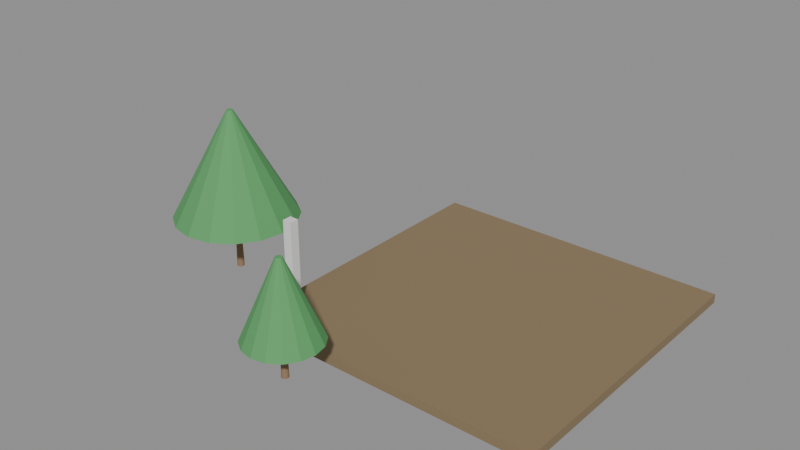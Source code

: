 # Source: e1903_after.blend  (saved by Blender 5.2.44; exported with 4.5.12 LTS)
import bpy
from mathutils import Matrix  # noqa: F401  (used for matrix-valued properties, if any)

bpy.ops.wm.read_factory_settings(use_empty=True)
scene = bpy.context.scene
scene.name = 'Scene'

# ---- materials (node trees are filled in below, after node groups)
mat_terreno = bpy.data.materials.new('Terreno')
mat_madera_tronco = bpy.data.materials.new('Madera_Tronco')
mat_follaje = bpy.data.materials.new('Follaje')
mat_hormigon = bpy.data.materials.new('Hormigon')

# ---- material node trees
mat_terreno.use_nodes = True; mat_terreno.node_tree.nodes.clear()
_N = mat_terreno.node_tree.nodes; _L = mat_terreno.node_tree.links
n0 = _N.new('ShaderNodeBsdfPrincipled'); n0.name = 'Principled BSDF'; n0.location = (-200, 100)
n0.inputs[0].default_value = (0.25, 0.18, 0.1, 1.0)
n0.inputs[2].default_value = 0.9
n0.inputs[3].default_value = 1.45
n0.inputs[10].default_value = 0.005
n1 = _N.new('ShaderNodeOutputMaterial'); n1.name = 'Material Output'; n1.location = (200, 100)
_L.new(n0.outputs[0], n1.inputs[0])
n1.is_active_output = True
mat_madera_tronco.use_nodes = True; mat_madera_tronco.node_tree.nodes.clear()
_N = mat_madera_tronco.node_tree.nodes; _L = mat_madera_tronco.node_tree.links
n0 = _N.new('ShaderNodeBsdfPrincipled'); n0.name = 'Principled BSDF'; n0.location = (-200, 100)
n0.inputs[0].default_value = (0.28, 0.18, 0.1, 1.0)
n0.inputs[2].default_value = 0.9
n0.inputs[3].default_value = 1.45
n0.inputs[10].default_value = 0.005
n1 = _N.new('ShaderNodeOutputMaterial'); n1.name = 'Material Output'; n1.location = (200, 100)
_L.new(n0.outputs[0], n1.inputs[0])
n1.is_active_output = True
mat_follaje.use_nodes = True; mat_follaje.node_tree.nodes.clear()
_N = mat_follaje.node_tree.nodes; _L = mat_follaje.node_tree.links
n0 = _N.new('ShaderNodeBsdfPrincipled'); n0.name = 'Principled BSDF'; n0.location = (-200, 100)
n0.inputs[0].default_value = (0.1, 0.35, 0.12, 1.0)
n0.inputs[2].default_value = 0.8
n0.inputs[3].default_value = 1.45
n0.inputs[10].default_value = 0.005
n1 = _N.new('ShaderNodeOutputMaterial'); n1.name = 'Material Output'; n1.location = (200, 100)
_L.new(n0.outputs[0], n1.inputs[0])
n1.is_active_output = True
mat_hormigon.use_nodes = True; mat_hormigon.node_tree.nodes.clear()
_N = mat_hormigon.node_tree.nodes; _L = mat_hormigon.node_tree.links
n0 = _N.new('ShaderNodeBsdfPrincipled'); n0.name = 'Principled BSDF'; n0.location = (-200, 100)
n0.inputs[3].default_value = 1.45
n0.inputs[10].default_value = 0.005
n1 = _N.new('ShaderNodeOutputMaterial'); n1.name = 'Material Output'; n1.location = (200, 100)
_L.new(n0.outputs[0], n1.inputs[0])
n1.is_active_output = True

# ---- meshes
me_jardin_base_cuerpo_mesh = bpy.data.meshes.new('Jardin_Base_Cuerpo_mesh')
me_jardin_base_cuerpo_mesh.from_pydata([(0.0, 0.0, 0.0), (10.0, 0.0, 0.0), (10.0, 10.0, 0.0), (0.0, 10.0, 0.0), (0.0, 0.0, 0.3), (10.0, 0.0, 0.3), (10.0, 10.0, 0.3), (0.0, 10.0, 0.3)], [], [(0, 1, 2, 3), (4, 5, 6, 7), (0, 1, 5, 4), (1, 2, 6, 5), (2, 3, 7, 6), (3, 0, 4, 7)])
me_jardin_base_cuerpo_mesh.materials.append(mat_terreno)
me_jardin_base_cuerpo_mesh.update()
me_arbol_grande_tronco_mesh = bpy.data.meshes.new('Arbol_Grande_Tronco_mesh')
me_arbol_grande_tronco_mesh.from_pydata([(0.0, 0.12, 0.0), (0.0, 0.084, 1.8), (0.06, 0.1039, 0.0), (0.042, 0.07275, 1.8), (0.1039, 0.06, 0.0), (0.07275, 0.042, 1.8), (0.12, 0.0, 0.0), (0.084, 0.0, 1.8), (0.1039, -0.06, 0.0), (0.07275, -0.042, 1.8), (0.06, -0.1039, 0.0), (0.042, -0.07275, 1.8), (0.0, -0.12, 0.0), (0.0, -0.084, 1.8), (-0.06, -0.1039, 0.0), (-0.042, -0.07275, 1.8), (-0.1039, -0.06, 0.0), (-0.07275, -0.042, 1.8), (-0.12, 0.0, 0.0), (-0.084, 0.0, 1.8), (-0.1039, 0.06, 0.0), (-0.07275, 0.042, 1.8), (-0.06, 0.1039, 0.0), (-0.042, 0.07275, 1.8)], [], [(0, 1, 3, 2), (2, 3, 5, 4), (4, 5, 7, 6), (6, 7, 9, 8), (8, 9, 11, 10), (10, 11, 13, 12), (12, 13, 15, 14), (14, 15, 17, 16), (16, 17, 19, 18), (18, 19, 21, 20), (3, 1, 23, 21, 19, 17, 15, 13, 11, 9, 7, 5), (20, 21, 23, 22), (22, 23, 1, 0), (0, 2, 4, 6, 8, 10, 12, 14, 16, 18, 20, 22)])
me_arbol_grande_tronco_mesh.materials.append(mat_madera_tronco)
me_arbol_grande_tronco_mesh.update()
me_arbol_grande_copa_mesh = bpy.data.meshes.new('Arbol_Grande_Copa_mesh')
me_arbol_grande_copa_mesh.from_pydata([(0.0, 2.0, 1.8), (0.0, 0.1, 5.3), (0.7654, 1.848, 1.8), (0.03827, 0.09239, 5.3), (1.414, 1.414, 1.8), (0.07071, 0.07071, 5.3), (1.848, 0.7654, 1.8), (0.09239, 0.03827, 5.3), (2.0, 0.0, 1.8), (0.1, 0.0, 5.3), (1.848, -0.7654, 1.8), (0.09239, -0.03827, 5.3), (1.414, -1.414, 1.8), (0.07071, -0.07071, 5.3), (0.7654, -1.848, 1.8), (0.03827, -0.09239, 5.3), (0.0, -2.0, 1.8), (0.0, -0.1, 5.3), (-0.7654, -1.848, 1.8), (-0.03827, -0.09239, 5.3), (-1.414, -1.414, 1.8), (-0.07071, -0.07071, 5.3), (-1.848, -0.7654, 1.8), (-0.09239, -0.03827, 5.3), (-2.0, 0.0, 1.8), (-0.1, 0.0, 5.3), (-1.848, 0.7654, 1.8), (-0.09239, 0.03827, 5.3), (-1.414, 1.414, 1.8), (-0.07071, 0.07071, 5.3), (-0.7654, 1.848, 1.8), (-0.03827, 0.09239, 5.3)], [], [(0, 1, 3, 2), (2, 3, 5, 4), (4, 5, 7, 6), (6, 7, 9, 8), (8, 9, 11, 10), (10, 11, 13, 12), (12, 13, 15, 14), (14, 15, 17, 16), (16, 17, 19, 18), (18, 19, 21, 20), (20, 21, 23, 22), (22, 23, 25, 24), (24, 25, 27, 26), (26, 27, 29, 28), (3, 1, 31, 29, 27, 25, 23, 21, 19, 17, 15, 13, 11, 9, 7, 5), (28, 29, 31, 30), (30, 31, 1, 0), (0, 2, 4, 6, 8, 10, 12, 14, 16, 18, 20, 22, 24, 26, 28, 30)])
me_arbol_grande_copa_mesh.materials.append(mat_follaje)
me_arbol_grande_copa_mesh.update()
me_arbol_pequeno_tronco_mesh = bpy.data.meshes.new('Arbol_Pequeno_Tronco_mesh')
me_arbol_pequeno_tronco_mesh.from_pydata([(0.0, 0.12, 0.0), (0.0, 0.084, 1.2), (0.06, 0.1039, 0.0), (0.042, 0.07275, 1.2), (0.1039, 0.06, 0.0), (0.07275, 0.042, 1.2), (0.12, 0.0, 0.0), (0.084, 0.0, 1.2), (0.1039, -0.06, 0.0), (0.07275, -0.042, 1.2), (0.06, -0.1039, 0.0), (0.042, -0.07275, 1.2), (0.0, -0.12, 0.0), (0.0, -0.084, 1.2), (-0.06, -0.1039, 0.0), (-0.042, -0.07275, 1.2), (-0.1039, -0.06, 0.0), (-0.07275, -0.042, 1.2), (-0.12, 0.0, 0.0), (-0.084, 0.0, 1.2), (-0.1039, 0.06, 0.0), (-0.07275, 0.042, 1.2), (-0.06, 0.1039, 0.0), (-0.042, 0.07275, 1.2)], [], [(0, 1, 3, 2), (2, 3, 5, 4), (4, 5, 7, 6), (6, 7, 9, 8), (8, 9, 11, 10), (10, 11, 13, 12), (12, 13, 15, 14), (14, 15, 17, 16), (16, 17, 19, 18), (18, 19, 21, 20), (3, 1, 23, 21, 19, 17, 15, 13, 11, 9, 7, 5), (20, 21, 23, 22), (22, 23, 1, 0), (0, 2, 4, 6, 8, 10, 12, 14, 16, 18, 20, 22)])
me_arbol_pequeno_tronco_mesh.materials.append(mat_madera_tronco)
me_arbol_pequeno_tronco_mesh.update()
me_arbol_pequeno_copa_mesh = bpy.data.meshes.new('Arbol_Pequeno_Copa_mesh')
me_arbol_pequeno_copa_mesh.from_pydata([(0.0, 1.2, 1.2), (0.0, 0.1, 3.7), (0.4592, 1.109, 1.2), (0.03827, 0.09239, 3.7), (0.8485, 0.8485, 1.2), (0.07071, 0.07071, 3.7), (1.109, 0.4592, 1.2), (0.09239, 0.03827, 3.7), (1.2, 0.0, 1.2), (0.1, 0.0, 3.7), (1.109, -0.4592, 1.2), (0.09239, -0.03827, 3.7), (0.8485, -0.8485, 1.2), (0.07071, -0.07071, 3.7), (0.4592, -1.109, 1.2), (0.03827, -0.09239, 3.7), (0.0, -1.2, 1.2), (0.0, -0.1, 3.7), (-0.4592, -1.109, 1.2), (-0.03827, -0.09239, 3.7), (-0.8485, -0.8485, 1.2), (-0.07071, -0.07071, 3.7), (-1.109, -0.4592, 1.2), (-0.09239, -0.03827, 3.7), (-1.2, 0.0, 1.2), (-0.1, 0.0, 3.7), (-1.109, 0.4592, 1.2), (-0.09239, 0.03827, 3.7), (-0.8485, 0.8485, 1.2), (-0.07071, 0.07071, 3.7), (-0.4592, 1.109, 1.2), (-0.03827, 0.09239, 3.7)], [], [(0, 1, 3, 2), (2, 3, 5, 4), (4, 5, 7, 6), (6, 7, 9, 8), (8, 9, 11, 10), (10, 11, 13, 12), (12, 13, 15, 14), (14, 15, 17, 16), (16, 17, 19, 18), (18, 19, 21, 20), (20, 21, 23, 22), (22, 23, 25, 24), (24, 25, 27, 26), (26, 27, 29, 28), (3, 1, 31, 29, 27, 25, 23, 21, 19, 17, 15, 13, 11, 9, 7, 5), (28, 29, 31, 30), (30, 31, 1, 0), (0, 2, 4, 6, 8, 10, 12, 14, 16, 18, 20, 22, 24, 26, 28, 30)])
me_arbol_pequeno_copa_mesh.materials.append(mat_follaje)
me_arbol_pequeno_copa_mesh.update()
me_columna_nuevo_cuerpo_mesh = bpy.data.meshes.new('Columna_Nuevo_Cuerpo_mesh')
me_columna_nuevo_cuerpo_mesh.from_pydata([(0.0, 0.0, 0.0), (0.3, 0.0, 0.0), (0.3, 0.3, 0.0), (0.0, 0.3, 0.0), (0.0, 0.0, 3.0), (0.3, 0.0, 3.0), (0.3, 0.3, 3.0), (0.0, 0.3, 3.0)], [], [(0, 1, 2, 3), (4, 5, 6, 7), (0, 1, 5, 4), (1, 2, 6, 5), (2, 3, 7, 6), (3, 0, 4, 7)])
me_columna_nuevo_cuerpo_mesh.materials.append(mat_hormigon)
me_columna_nuevo_cuerpo_mesh.update()

# ---- objects
ob_jardin_base = bpy.data.objects.new('Jardin_Base', None)
ob_jardin_base_cuerpo = bpy.data.objects.new('Jardin_Base_Cuerpo', me_jardin_base_cuerpo_mesh)
ob_arbol_grande = bpy.data.objects.new('Arbol_Grande', None)
ob_arbol_grande_tronco = bpy.data.objects.new('Arbol_Grande_Tronco', me_arbol_grande_tronco_mesh)
ob_arbol_grande_copa = bpy.data.objects.new('Arbol_Grande_Copa', me_arbol_grande_copa_mesh)
ob_arbol_pequeno = bpy.data.objects.new('Arbol_Pequeno', None)
ob_arbol_pequeno_tronco = bpy.data.objects.new('Arbol_Pequeno_Tronco', me_arbol_pequeno_tronco_mesh)
ob_arbol_pequeno_copa = bpy.data.objects.new('Arbol_Pequeno_Copa', me_arbol_pequeno_copa_mesh)
ob_columna_nuevo = bpy.data.objects.new('Columna_Nuevo', None)
ob_columna_nuevo_cuerpo = bpy.data.objects.new('Columna_Nuevo_Cuerpo', me_columna_nuevo_cuerpo_mesh)

# ---- transforms, parenting, visibility, modifiers, constraints
ob_jardin_base.location = (0.0, 0.0, -0.3)
ob_jardin_base.empty_display_type = 'ARROWS'
ob_jardin_base_cuerpo.parent = ob_jardin_base
ob_jardin_base_cuerpo.location = (0.0, 0.0, 0.0)
ob_arbol_grande.location = (-2.5, 2.0, 0.0)
ob_arbol_grande.empty_display_type = 'ARROWS'
ob_arbol_grande_tronco.parent = ob_arbol_grande
ob_arbol_grande_tronco.location = (0.0, 0.0, 0.0)
ob_arbol_grande_copa.parent = ob_arbol_grande
ob_arbol_grande_copa.location = (0.0, 0.0, 0.0)
ob_arbol_pequeno.location = (3.0, -1.5, 0.0)
ob_arbol_pequeno.empty_display_type = 'ARROWS'
ob_arbol_pequeno_tronco.parent = ob_arbol_pequeno
ob_arbol_pequeno_tronco.location = (0.0, 0.0, 0.0)
ob_arbol_pequeno_copa.parent = ob_arbol_pequeno
ob_arbol_pequeno_copa.location = (0.0, 0.0, 0.0)
ob_columna_nuevo.location = (0.6, 1.0, 0.0)
ob_columna_nuevo.empty_display_type = 'ARROWS'
ob_columna_nuevo_cuerpo.parent = ob_columna_nuevo
ob_columna_nuevo_cuerpo.location = (0.0, 0.0, 0.0)

# ---- collection membership
scene.collection.objects.link(ob_jardin_base)
scene.collection.objects.link(ob_jardin_base_cuerpo)
scene.collection.objects.link(ob_arbol_grande)
scene.collection.objects.link(ob_arbol_grande_tronco)
scene.collection.objects.link(ob_arbol_grande_copa)
scene.collection.objects.link(ob_arbol_pequeno)
scene.collection.objects.link(ob_arbol_pequeno_tronco)
scene.collection.objects.link(ob_arbol_pequeno_copa)
scene.collection.objects.link(ob_columna_nuevo)
scene.collection.objects.link(ob_columna_nuevo_cuerpo)

# ---- scene / render settings (as saved in the file)
scene.frame_start = 1; scene.frame_end = 250; scene.frame_set(1)
scene.render.engine = 'BLENDER_EEVEE_NEXT'
scene.render.bake_bias = 0.0
scene.render.bake_samples = 0
scene.render.compositor_device = 'GPU'
scene.eevee.use_volume_custom_range = False
scene.eevee.fast_gi_thickness_near = 0.1
scene.eevee.fast_gi_thickness_far = 0.0
scene.eevee.ray_tracing_options.screen_trace_thickness = 0.1
bpy.context.view_layer.update()

# ---- added for rendering (the .blend has no active camera and no usable light): camera, sun + grey world if the file has none
cam_auto = bpy.data.cameras.new('AutoCamera')
cam_auto.lens = 50.0
cam_auto.sensor_width = 36.0
cam_auto.clip_end = 1000.0
ob_auto_camera = bpy.data.objects.new('AutoCamera', cam_auto)
scene.collection.objects.link(ob_auto_camera)
ob_auto_camera.location = (21.3214, -18.6357, 17.3572)
ob_auto_camera.rotation_euler = (1.09748, -7.21219e-08, 0.694738)
scene.camera = ob_auto_camera
light_auto_sun = bpy.data.lights.new('AutoSun', 'SUN')
light_auto_sun.energy = 3.0
light_auto_sun.angle = 0.0523599
ob_auto_sun = bpy.data.objects.new('AutoSun', light_auto_sun)
scene.collection.objects.link(ob_auto_sun)
ob_auto_sun.rotation_euler = (0.872665, 0.174533, 0.523599)
if scene.world is None:
    world_auto = bpy.data.worlds.new('AutoWorld')
    world_auto.color = (0.3, 0.3, 0.3)
    scene.world = world_auto
bpy.context.view_layer.update()
